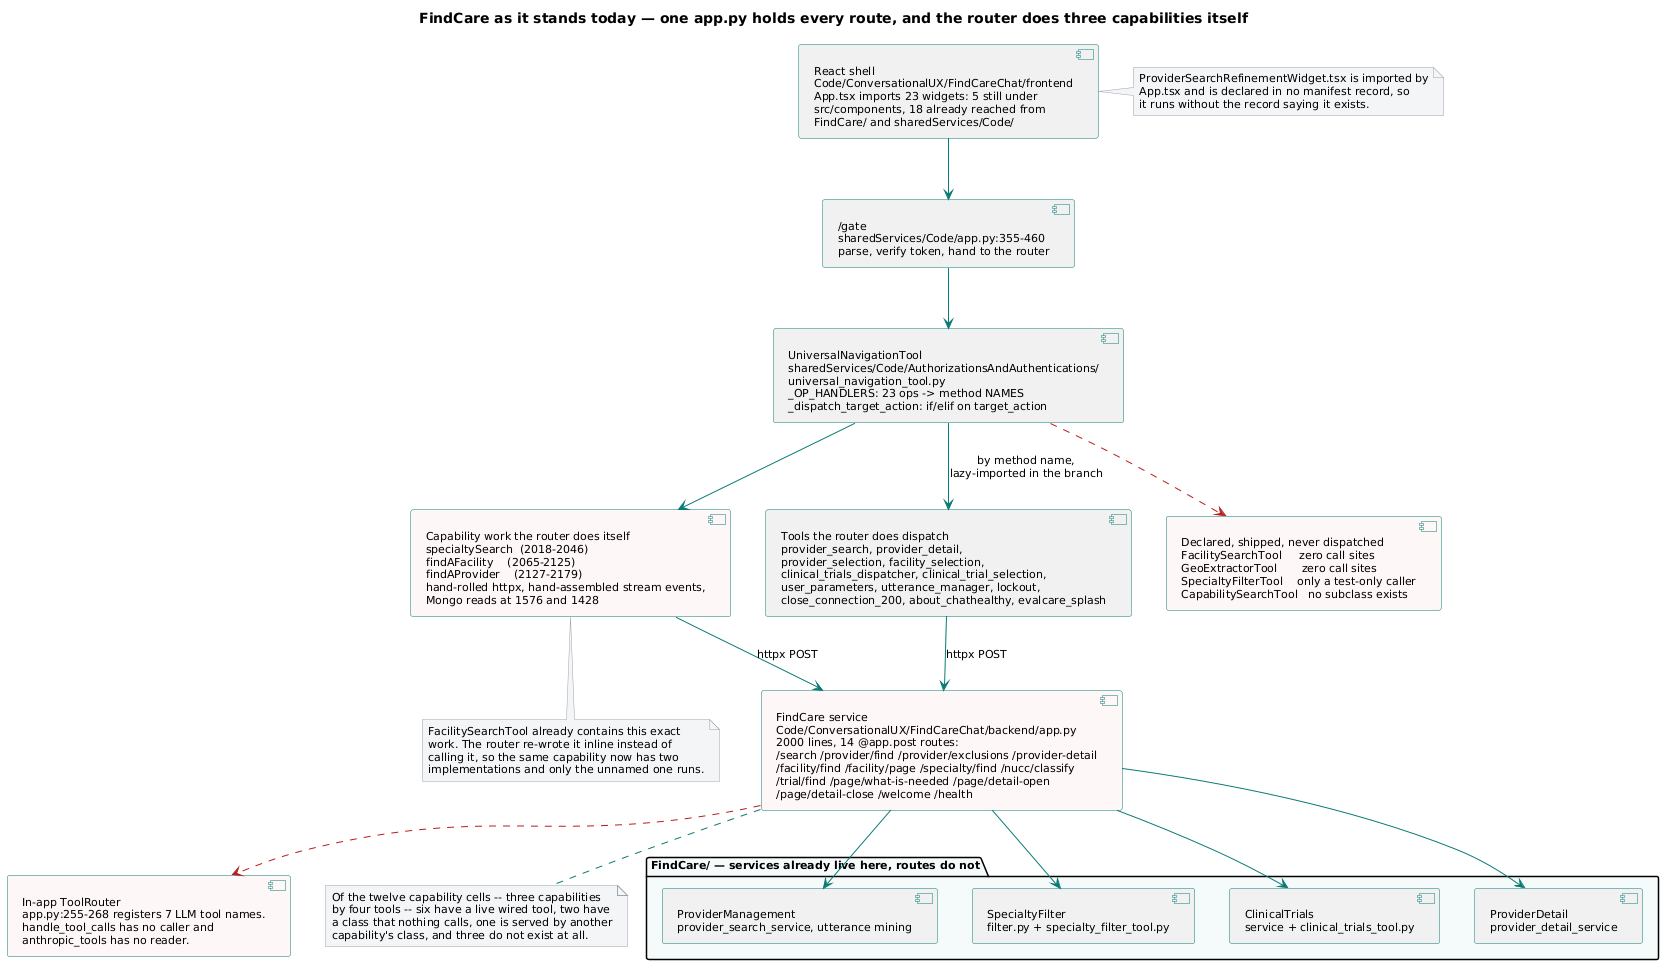

The diagram above was rendered by PlantUML. Its source (embedded in the PNG):
@startuml
skinparam shadowing false
skinparam defaultFontName Segoe UI
skinparam defaultFontSize 11
skinparam ArrowColor #0b7a75
skinparam ComponentBorderColor #0b7a75
skinparam DatabaseBorderColor #6b7280
skinparam NoteBackgroundColor #f3f4f6
skinparam NoteBorderColor #9ca3af

title FindCare as it stands today — one app.py holds every route, and the router does three capabilities itself

component "React shell\nCode/ConversationalUX/FindCareChat/frontend\nApp.tsx imports 23 widgets: 5 still under\nsrc/components, 18 already reached from\nFindCare/ and sharedServices/Code/" as SHELL

component "/gate\nsharedServices/Code/app.py:355-460\nparse, verify token, hand to the router" as GATE

component "UniversalNavigationTool\nsharedServices/Code/AuthorizationsAndAuthentications/\nuniversal_navigation_tool.py\n_OP_HANDLERS: 23 ops -> method NAMES\n_dispatch_target_action: if/elif on target_action" as ROUTER

component "Capability work the router does itself\nspecialtySearch  (2018-2046)\nfindAFacility    (2065-2125)\nfindAProvider    (2127-2179)\nhand-rolled httpx, hand-assembled stream events,\nMongo reads at 1576 and 1428" as INLINE #fdf6f6

component "Tools the router does dispatch\nprovider_search, provider_detail,\nprovider_selection, facility_selection,\nclinical_trials_dispatcher, clinical_trial_selection,\nuser_parameters, utterance_manager, lockout,\nclose_connection_200, about_chathealthy, evalcare_splash" as LIVETOOLS

component "Declared, shipped, never dispatched\nFacilitySearchTool     zero call sites\nGeoExtractorTool       zero call sites\nSpecialtyFilterTool    only a test-only caller\nCapabilitySearchTool   no subclass exists" as DEADTOOLS #fdf6f6

component "FindCare service\nCode/ConversationalUX/FindCareChat/backend/app.py\n2000 lines, 14 @app.post routes:\n/search /provider/find /provider/exclusions /provider-detail\n/facility/find /facility/page /specialty/find /nucc/classify\n/trial/find /page/what-is-needed /page/detail-open\n/page/detail-close /welcome /health" as APPPY #fdf6f6

component "In-app ToolRouter\napp.py:255-268 registers 7 LLM tool names.\nhandle_tool_calls has no caller and\nanthropic_tools has no reader." as DEADROUTER #fdf6f6

package "FindCare/ — services already live here, routes do not" #f5fbfa {
  component "ProviderManagement\nprovider_search_service, utterance mining" as PM
  component "SpecialtyFilter\nfilter.py + specialty_filter_tool.py" as SF
  component "ClinicalTrials\nservice + clinical_trials_tool.py" as CT
  component "ProviderDetail\nprovider_detail_service" as PD
}

SHELL --> GATE
GATE --> ROUTER
ROUTER --> LIVETOOLS : by method name,\nlazy-imported in the branch
ROUTER --> INLINE
INLINE --> APPPY : httpx POST
LIVETOOLS --> APPPY : httpx POST
APPPY --> PM
APPPY --> SF
APPPY --> CT
APPPY --> PD
ROUTER .[#b91c1c].> DEADTOOLS
APPPY .[#b91c1c].> DEADROUTER

note bottom of INLINE
  FacilitySearchTool already contains this exact
  work. The router re-wrote it inline instead of
  calling it, so the same capability now has two
  implementations and only the unnamed one runs.
end note

note bottom of APPPY
  Of the twelve capability cells -- three capabilities
  by four tools -- six have a live wired tool, two have
  a class that nothing calls, one is served by another
  capability's class, and three do not exist at all.
end note

note right of SHELL
  ProviderSearchRefinementWidget.tsx is imported by
  App.tsx and is declared in no manifest record, so
  it runs without the record saying it exists.
end note
@enduml